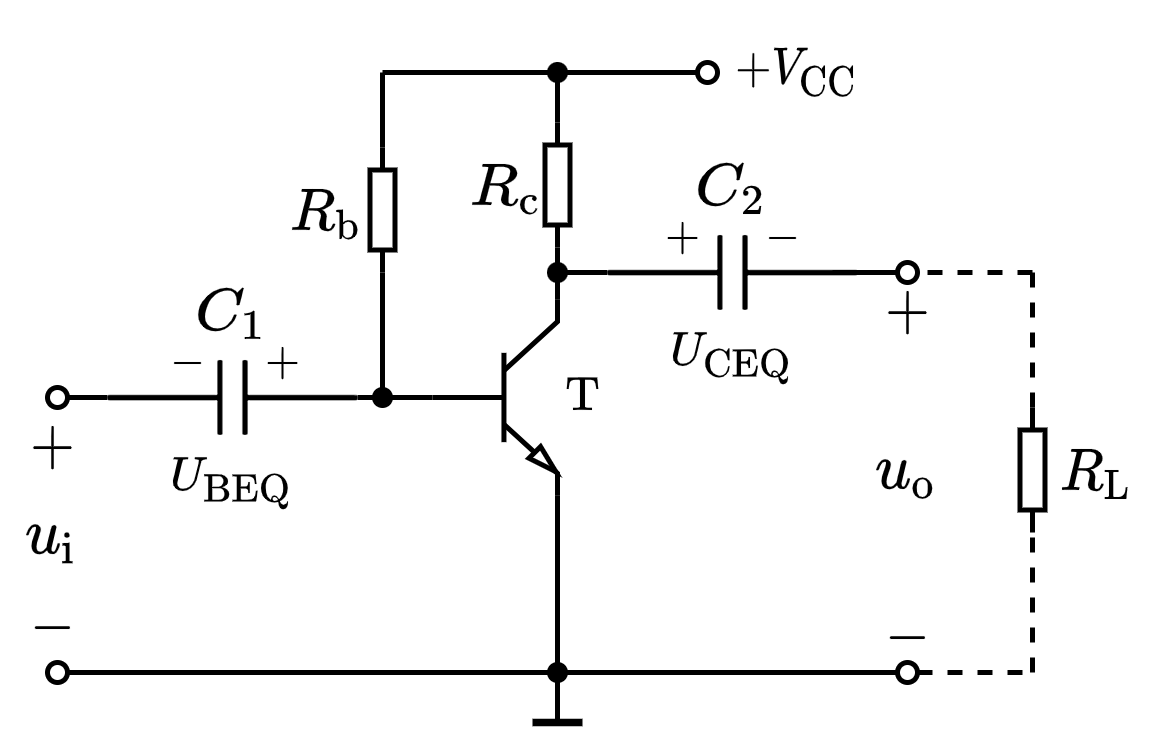

The diagram above was exported from draw.io. Its source (the exported page's mxGraphModel, read from the mxfile embedded in the PNG):
<mxGraphModel dx="290" dy="211" grid="1" gridSize="5" guides="1" tooltips="1" connect="1" arrows="1" fold="1" page="1" pageScale="1" pageWidth="827" pageHeight="1169" math="1" shadow="0">
  <root>
    <mxCell id="0" />
    <mxCell id="1" parent="0" />
    <mxCell id="xhZ3Qp5s_fJm1hB33Sz4-6" value="\(u_\mathrm{i}\)" style="text;html=1;resizable=1;autosize=1;align=center;verticalAlign=middle;points=[];fillColor=none;strokeColor=none;rounded=0;comic=0;movable=1;rotatable=1;deletable=1;editable=1;connectable=0;fontSize=10;" vertex="1" parent="1">
      <mxGeometry x="111.5" y="165" width="15" height="15" as="geometry" />
    </mxCell>
    <mxCell id="xhZ3Qp5s_fJm1hB33Sz4-12" value="" style="endArrow=none;html=1;rounded=0;fontSize=10;startSize=4;endSize=4;entryX=1;entryY=0.5;entryDx=0;entryDy=0;entryPerimeter=0;endFill=0;startArrow=oval;startFill=0;" edge="1" parent="1" target="xhZ3Qp5s_fJm1hB33Sz4-76">
      <mxGeometry width="50" height="50" relative="1" as="geometry">
        <mxPoint x="120" y="145" as="sourcePoint" />
        <mxPoint x="147" y="145.00000000000006" as="targetPoint" />
      </mxGeometry>
    </mxCell>
    <mxCell id="xhZ3Qp5s_fJm1hB33Sz4-14" value="" style="endArrow=none;html=1;rounded=0;fontSize=10;startSize=4;endSize=4;exitX=0;exitY=0.5;exitDx=0;exitDy=0;exitPerimeter=0;entryX=0;entryY=0.5;entryDx=0;entryDy=0;entryPerimeter=0;" edge="1" parent="1" source="xhZ3Qp5s_fJm1hB33Sz4-76" target="xhZ3Qp5s_fJm1hB33Sz4-35">
      <mxGeometry width="50" height="50" relative="1" as="geometry">
        <mxPoint x="172" y="145.00000000000006" as="sourcePoint" />
        <mxPoint x="192" y="145" as="targetPoint" />
      </mxGeometry>
    </mxCell>
    <mxCell id="xhZ3Qp5s_fJm1hB33Sz4-19" value="$$R_{\mathrm{c}}$$" style="text;html=1;resizable=1;autosize=1;align=center;verticalAlign=middle;points=[];fillColor=none;strokeColor=none;rounded=0;fontSize=10;movable=1;rotatable=1;deletable=1;editable=1;connectable=0;allowArrows=0;" vertex="1" parent="1">
      <mxGeometry x="202.5" y="92.5" width="15" height="20" as="geometry" />
    </mxCell>
    <mxCell id="xhZ3Qp5s_fJm1hB33Sz4-20" value="" style="endArrow=none;html=1;rounded=0;fontSize=10;startSize=4;endSize=4;entryX=1;entryY=0.5;entryDx=0;entryDy=0;entryPerimeter=0;" edge="1" parent="1" target="xhZ3Qp5s_fJm1hB33Sz4-21">
      <mxGeometry width="50" height="50" relative="1" as="geometry">
        <mxPoint x="220" y="80" as="sourcePoint" />
        <mxPoint x="417" y="40.5" as="targetPoint" />
      </mxGeometry>
    </mxCell>
    <mxCell id="xhZ3Qp5s_fJm1hB33Sz4-21" value="" style="pointerEvents=1;verticalLabelPosition=bottom;shadow=0;dashed=0;align=center;html=1;verticalAlign=top;shape=mxgraph.electrical.resistors.resistor_1;fontSize=10;direction=north;allowArrows=0;" vertex="1" parent="1">
      <mxGeometry x="217.5" y="90" width="5" height="25" as="geometry" />
    </mxCell>
    <mxCell id="xhZ3Qp5s_fJm1hB33Sz4-22" value="" style="endArrow=none;html=1;rounded=0;fontSize=10;startSize=4;endSize=4;exitX=0;exitY=0.5;exitDx=0;exitDy=0;exitPerimeter=0;entryX=1;entryY=0;entryDx=0;entryDy=0;entryPerimeter=0;" edge="1" parent="1" source="xhZ3Qp5s_fJm1hB33Sz4-21" target="xhZ3Qp5s_fJm1hB33Sz4-35">
      <mxGeometry width="50" height="50" relative="1" as="geometry">
        <mxPoint x="309.5" y="-6.5" as="sourcePoint" />
        <mxPoint x="220" y="108" as="targetPoint" />
      </mxGeometry>
    </mxCell>
    <mxCell id="xhZ3Qp5s_fJm1hB33Sz4-35" value="" style="verticalLabelPosition=bottom;shadow=0;dashed=0;align=center;html=1;verticalAlign=top;shape=mxgraph.electrical.transistors.npn_transistor_5;fontSize=8;strokeWidth=1;sketch=0;" vertex="1" parent="1">
      <mxGeometry x="195" y="125" width="25" height="40" as="geometry" />
    </mxCell>
    <mxCell id="xhZ3Qp5s_fJm1hB33Sz4-36" value="" style="endArrow=oval;html=1;rounded=0;fontSize=8;strokeWidth=1;startArrow=oval;startFill=0;endFill=0;startSize=4;endSize=4;" edge="1" parent="1">
      <mxGeometry width="50" height="50" relative="1" as="geometry">
        <mxPoint x="120" y="200" as="sourcePoint" />
        <mxPoint x="290" y="200" as="targetPoint" />
      </mxGeometry>
    </mxCell>
    <mxCell id="xhZ3Qp5s_fJm1hB33Sz4-37" value="" style="endArrow=none;html=1;rounded=0;fontSize=8;strokeWidth=1;exitX=1;exitY=1;exitDx=0;exitDy=0;exitPerimeter=0;" edge="1" parent="1" source="xhZ3Qp5s_fJm1hB33Sz4-35">
      <mxGeometry width="50" height="50" relative="1" as="geometry">
        <mxPoint x="270" y="175" as="sourcePoint" />
        <mxPoint x="220" y="200" as="targetPoint" />
      </mxGeometry>
    </mxCell>
    <mxCell id="xhZ3Qp5s_fJm1hB33Sz4-38" value="" style="endArrow=none;html=1;rounded=0;fontSize=8;strokeWidth=1;" edge="1" parent="1">
      <mxGeometry width="50" height="50" relative="1" as="geometry">
        <mxPoint x="220" y="210" as="sourcePoint" />
        <mxPoint x="220" y="200" as="targetPoint" />
      </mxGeometry>
    </mxCell>
    <mxCell id="xhZ3Qp5s_fJm1hB33Sz4-39" value="" style="endArrow=none;html=1;rounded=0;fontSize=8;strokeWidth=1.5;" edge="1" parent="1">
      <mxGeometry width="50" height="50" relative="1" as="geometry">
        <mxPoint x="215" y="210" as="sourcePoint" />
        <mxPoint x="225" y="210" as="targetPoint" />
      </mxGeometry>
    </mxCell>
    <mxCell id="xhZ3Qp5s_fJm1hB33Sz4-40" value="" style="shape=waypoint;sketch=0;fillStyle=solid;size=6;pointerEvents=1;points=[];fillColor=none;resizable=1;rotatable=1;perimeter=centerPerimeter;snapToPoint=1;shadow=0;fontSize=6;strokeWidth=0.1;movable=1;deletable=1;editable=1;connectable=1;" vertex="1" parent="1">
      <mxGeometry x="210" y="190" width="20" height="20" as="geometry" />
    </mxCell>
    <mxCell id="xhZ3Qp5s_fJm1hB33Sz4-41" value="" style="endArrow=oval;html=1;rounded=0;fontSize=6;strokeWidth=1;startArrow=none;startFill=0;endFill=0;startSize=4;endSize=4;exitX=0;exitY=0.5;exitDx=0;exitDy=0;exitPerimeter=0;" edge="1" parent="1">
      <mxGeometry width="50" height="50" relative="1" as="geometry">
        <mxPoint x="275" y="119.99999999999997" as="sourcePoint" />
        <mxPoint x="290" y="120" as="targetPoint" />
      </mxGeometry>
    </mxCell>
    <mxCell id="xhZ3Qp5s_fJm1hB33Sz4-42" value="" style="shape=waypoint;sketch=0;fillStyle=solid;size=6;pointerEvents=1;points=[];fillColor=none;resizable=1;rotatable=1;perimeter=centerPerimeter;snapToPoint=1;shadow=0;fontSize=6;strokeWidth=0.1;movable=1;deletable=1;editable=1;connectable=1;" vertex="1" parent="1">
      <mxGeometry x="210" y="110" width="20" height="20" as="geometry" />
    </mxCell>
    <mxCell id="xhZ3Qp5s_fJm1hB33Sz4-44" value="" style="endArrow=oval;html=1;rounded=0;fontSize=6;startSize=4;endSize=4;strokeWidth=1;endFill=0;" edge="1" parent="1">
      <mxGeometry width="50" height="50" relative="1" as="geometry">
        <mxPoint x="220" y="80" as="sourcePoint" />
        <mxPoint x="250" y="80" as="targetPoint" />
      </mxGeometry>
    </mxCell>
    <mxCell id="xhZ3Qp5s_fJm1hB33Sz4-54" value="$$+V_{\mathrm{CC}}$$" style="text;html=1;align=center;verticalAlign=middle;resizable=1;points=[];autosize=1;strokeColor=none;fillColor=none;fontSize=8;movable=1;rotatable=1;deletable=1;editable=1;connectable=1;" vertex="1" parent="1">
      <mxGeometry x="250" y="70" width="35" height="20" as="geometry" />
    </mxCell>
    <mxCell id="xhZ3Qp5s_fJm1hB33Sz4-55" value="$$\mathrm{T}$$" style="text;html=1;align=center;verticalAlign=middle;resizable=1;points=[];autosize=1;strokeColor=none;fillColor=none;fontSize=8;movable=1;rotatable=1;deletable=1;editable=1;connectable=1;" vertex="1" parent="1">
      <mxGeometry x="215" y="135" width="20" height="20" as="geometry" />
    </mxCell>
    <mxCell id="xhZ3Qp5s_fJm1hB33Sz4-56" value="$$u_{\mathrm{o}}$$" style="text;html=1;align=center;verticalAlign=middle;resizable=1;points=[];autosize=1;strokeColor=none;fillColor=none;fontSize=10;movable=1;rotatable=1;deletable=1;editable=1;connectable=0;" vertex="1" parent="1">
      <mxGeometry x="280" y="150" width="20" height="20" as="geometry" />
    </mxCell>
    <mxCell id="xhZ3Qp5s_fJm1hB33Sz4-57" value="$$+$$" style="text;html=1;align=center;verticalAlign=middle;resizable=1;points=[];autosize=1;strokeColor=none;fillColor=none;fontSize=10;movable=1;rotatable=1;deletable=1;editable=1;connectable=0;" vertex="1" parent="1">
      <mxGeometry x="280" y="120" width="20" height="15" as="geometry" />
    </mxCell>
    <mxCell id="xhZ3Qp5s_fJm1hB33Sz4-58" value="$$-$$" style="text;html=1;align=center;verticalAlign=middle;resizable=1;points=[];autosize=1;strokeColor=none;fillColor=none;fontSize=10;movable=1;rotatable=1;deletable=1;editable=1;connectable=0;" vertex="1" parent="1">
      <mxGeometry x="280" y="185" width="20" height="15" as="geometry" />
    </mxCell>
    <mxCell id="xhZ3Qp5s_fJm1hB33Sz4-59" value="$$+$$" style="text;html=1;align=center;verticalAlign=middle;resizable=1;points=[];autosize=1;strokeColor=none;fillColor=none;fontSize=10;movable=1;rotatable=1;deletable=1;editable=1;connectable=0;" vertex="1" parent="1">
      <mxGeometry x="109" y="147.5" width="20" height="15" as="geometry" />
    </mxCell>
    <mxCell id="xhZ3Qp5s_fJm1hB33Sz4-60" value="$$-$$" style="text;html=1;align=center;verticalAlign=middle;resizable=1;points=[];autosize=1;strokeColor=none;fillColor=none;fontSize=10;movable=1;rotatable=1;deletable=1;editable=1;connectable=0;" vertex="1" parent="1">
      <mxGeometry x="109" y="183" width="20" height="15" as="geometry" />
    </mxCell>
    <mxCell id="xhZ3Qp5s_fJm1hB33Sz4-61" value="" style="endArrow=none;html=1;rounded=0;fontSize=8;startSize=4;endSize=4;strokeWidth=1;entryX=0;entryY=0.5;entryDx=0;entryDy=0;entryPerimeter=0;" edge="1" parent="1" target="xhZ3Qp5s_fJm1hB33Sz4-64">
      <mxGeometry width="50" height="50" relative="1" as="geometry">
        <mxPoint x="185" y="145" as="sourcePoint" />
        <mxPoint x="185" y="120" as="targetPoint" />
      </mxGeometry>
    </mxCell>
    <mxCell id="xhZ3Qp5s_fJm1hB33Sz4-62" value="" style="shape=waypoint;sketch=0;fillStyle=solid;size=6;pointerEvents=1;points=[];fillColor=none;resizable=1;rotatable=1;perimeter=centerPerimeter;snapToPoint=1;shadow=0;fontSize=6;strokeWidth=0.1;movable=1;deletable=1;editable=1;connectable=1;" vertex="1" parent="1">
      <mxGeometry x="175" y="135" width="20" height="20" as="geometry" />
    </mxCell>
    <mxCell id="xhZ3Qp5s_fJm1hB33Sz4-63" value="$$R_{\mathrm{b}}$$" style="text;html=1;resizable=1;autosize=1;align=center;verticalAlign=middle;points=[];fillColor=none;strokeColor=none;rounded=0;fontSize=10;movable=1;rotatable=1;deletable=1;editable=1;connectable=0;allowArrows=0;" vertex="1" parent="1">
      <mxGeometry x="165" y="100" width="17.5" height="15" as="geometry" />
    </mxCell>
    <mxCell id="xhZ3Qp5s_fJm1hB33Sz4-64" value="" style="pointerEvents=1;verticalLabelPosition=bottom;shadow=0;dashed=0;align=center;html=1;verticalAlign=top;shape=mxgraph.electrical.resistors.resistor_1;fontSize=10;direction=north;allowArrows=0;" vertex="1" parent="1">
      <mxGeometry x="182.5" y="95" width="5" height="25" as="geometry" />
    </mxCell>
    <mxCell id="xhZ3Qp5s_fJm1hB33Sz4-65" value="" style="endArrow=none;html=1;rounded=0;fontSize=8;startSize=4;endSize=4;strokeWidth=1;exitX=1;exitY=0.5;exitDx=0;exitDy=0;exitPerimeter=0;" edge="1" parent="1" source="xhZ3Qp5s_fJm1hB33Sz4-64">
      <mxGeometry width="50" height="50" relative="1" as="geometry">
        <mxPoint x="220" y="80" as="sourcePoint" />
        <mxPoint x="185" y="80" as="targetPoint" />
      </mxGeometry>
    </mxCell>
    <mxCell id="xhZ3Qp5s_fJm1hB33Sz4-66" value="" style="endArrow=none;html=1;rounded=0;fontSize=8;startSize=4;endSize=4;strokeWidth=1;" edge="1" parent="1">
      <mxGeometry width="50" height="50" relative="1" as="geometry">
        <mxPoint x="185" y="80" as="sourcePoint" />
        <mxPoint x="220" y="80" as="targetPoint" />
      </mxGeometry>
    </mxCell>
    <mxCell id="xhZ3Qp5s_fJm1hB33Sz4-67" value="" style="shape=waypoint;sketch=0;fillStyle=solid;size=6;pointerEvents=1;points=[];fillColor=none;resizable=1;rotatable=1;perimeter=centerPerimeter;snapToPoint=1;shadow=0;fontSize=6;strokeWidth=0.1;movable=1;deletable=1;editable=1;connectable=1;" vertex="1" parent="1">
      <mxGeometry x="210" y="70" width="20" height="20" as="geometry" />
    </mxCell>
    <mxCell id="xhZ3Qp5s_fJm1hB33Sz4-68" value="$$R_{\mathrm{L}}$$" style="text;html=1;resizable=1;autosize=1;align=center;verticalAlign=middle;points=[];fillColor=none;strokeColor=none;rounded=0;fontSize=10;movable=1;rotatable=1;deletable=1;editable=1;connectable=0;allowArrows=0;" vertex="1" parent="1">
      <mxGeometry x="315" y="149.5" width="25" height="20" as="geometry" />
    </mxCell>
    <mxCell id="xhZ3Qp5s_fJm1hB33Sz4-69" value="" style="pointerEvents=1;verticalLabelPosition=bottom;shadow=0;dashed=0;align=center;html=1;verticalAlign=top;shape=mxgraph.electrical.resistors.resistor_1;fontSize=10;direction=north;allowArrows=0;" vertex="1" parent="1">
      <mxGeometry x="312.5" y="147" width="5" height="25" as="geometry" />
    </mxCell>
    <mxCell id="xhZ3Qp5s_fJm1hB33Sz4-70" value="" style="endArrow=none;html=1;rounded=0;fontSize=8;startSize=4;endSize=4;strokeWidth=1;dashed=1;" edge="1" parent="1">
      <mxGeometry width="50" height="50" relative="1" as="geometry">
        <mxPoint x="315" y="120" as="sourcePoint" />
        <mxPoint x="292" y="120" as="targetPoint" />
      </mxGeometry>
    </mxCell>
    <mxCell id="xhZ3Qp5s_fJm1hB33Sz4-71" value="" style="endArrow=none;html=1;rounded=0;fontSize=8;startSize=4;endSize=4;strokeWidth=1;entryX=1;entryY=0.5;entryDx=0;entryDy=0;entryPerimeter=0;dashed=1;" edge="1" parent="1" target="xhZ3Qp5s_fJm1hB33Sz4-69">
      <mxGeometry width="50" height="50" relative="1" as="geometry">
        <mxPoint x="315" y="120" as="sourcePoint" />
        <mxPoint x="365" y="70" as="targetPoint" />
      </mxGeometry>
    </mxCell>
    <mxCell id="xhZ3Qp5s_fJm1hB33Sz4-72" value="" style="endArrow=none;html=1;rounded=0;fontSize=8;startSize=4;endSize=4;strokeWidth=1;dashed=1;" edge="1" parent="1">
      <mxGeometry width="50" height="50" relative="1" as="geometry">
        <mxPoint x="292" y="200" as="sourcePoint" />
        <mxPoint x="315" y="200" as="targetPoint" />
      </mxGeometry>
    </mxCell>
    <mxCell id="xhZ3Qp5s_fJm1hB33Sz4-73" value="" style="endArrow=none;html=1;rounded=0;fontSize=8;startSize=4;endSize=4;strokeWidth=1;entryX=0;entryY=0.5;entryDx=0;entryDy=0;entryPerimeter=0;dashed=1;" edge="1" parent="1" target="xhZ3Qp5s_fJm1hB33Sz4-69">
      <mxGeometry width="50" height="50" relative="1" as="geometry">
        <mxPoint x="315" y="200" as="sourcePoint" />
        <mxPoint x="365" y="150" as="targetPoint" />
      </mxGeometry>
    </mxCell>
    <mxCell id="xhZ3Qp5s_fJm1hB33Sz4-75" value="$$C_1$$" style="text;html=1;align=center;verticalAlign=middle;resizable=1;points=[];autosize=1;strokeColor=none;fillColor=none;fontSize=10;movable=1;rotatable=1;deletable=1;editable=1;connectable=0;allowArrows=0;" vertex="1" parent="1">
      <mxGeometry x="145" y="117.5" width="20" height="20" as="geometry" />
    </mxCell>
    <mxCell id="xhZ3Qp5s_fJm1hB33Sz4-76" value="" style="pointerEvents=1;verticalLabelPosition=bottom;shadow=0;dashed=0;align=center;html=1;verticalAlign=top;shape=mxgraph.electrical.capacitors.capacitor_1;direction=west;connectable=1;" vertex="1" parent="1">
      <mxGeometry x="130" y="137.5" width="50" height="15" as="geometry" />
    </mxCell>
    <mxCell id="xhZ3Qp5s_fJm1hB33Sz4-78" value="$$-$$" style="text;html=1;align=center;verticalAlign=middle;resizable=1;points=[];autosize=1;strokeColor=none;fillColor=none;fontSize=8;movable=1;rotatable=1;deletable=1;editable=1;connectable=0;allowArrows=0;" vertex="1" parent="1">
      <mxGeometry x="141" y="133" width="10" height="10" as="geometry" />
    </mxCell>
    <mxCell id="xhZ3Qp5s_fJm1hB33Sz4-79" value="$$+$$" style="text;html=1;align=center;verticalAlign=middle;resizable=1;points=[];autosize=1;strokeColor=none;fillColor=none;fontSize=8;movable=1;rotatable=1;deletable=1;editable=1;connectable=0;allowArrows=0;" vertex="1" parent="1">
      <mxGeometry x="160" y="133" width="10" height="10" as="geometry" />
    </mxCell>
    <mxCell id="xhZ3Qp5s_fJm1hB33Sz4-83" value="$$U_{\mathrm{BEQ}}$$" style="text;html=1;align=center;verticalAlign=middle;resizable=1;points=[];autosize=1;strokeColor=none;fillColor=none;fontSize=8;movable=1;rotatable=1;deletable=1;editable=1;connectable=1;" vertex="1" parent="1">
      <mxGeometry x="145" y="152" width="20" height="20" as="geometry" />
    </mxCell>
    <mxCell id="xhZ3Qp5s_fJm1hB33Sz4-84" value="$$C_2$$" style="text;html=1;align=center;verticalAlign=middle;resizable=1;points=[];autosize=1;strokeColor=none;fillColor=none;fontSize=10;movable=1;rotatable=1;deletable=1;editable=1;connectable=0;allowArrows=0;" vertex="1" parent="1">
      <mxGeometry x="245" y="92.5" width="20" height="20" as="geometry" />
    </mxCell>
    <mxCell id="xhZ3Qp5s_fJm1hB33Sz4-85" value="" style="pointerEvents=1;verticalLabelPosition=bottom;shadow=0;dashed=0;align=center;html=1;verticalAlign=top;shape=mxgraph.electrical.capacitors.capacitor_1;direction=west;connectable=0;movable=0;resizable=0;rotatable=0;deletable=0;editable=0;" vertex="1" parent="1">
      <mxGeometry x="230" y="112.5" width="50" height="15" as="geometry" />
    </mxCell>
    <mxCell id="xhZ3Qp5s_fJm1hB33Sz4-86" value="$$-$$" style="text;html=1;align=center;verticalAlign=middle;resizable=1;points=[];autosize=1;strokeColor=none;fillColor=none;fontSize=8;movable=1;rotatable=1;deletable=1;editable=1;connectable=0;allowArrows=0;" vertex="1" parent="1">
      <mxGeometry x="260" y="107.5" width="10" height="10" as="geometry" />
    </mxCell>
    <mxCell id="xhZ3Qp5s_fJm1hB33Sz4-87" value="$$+$$" style="text;html=1;align=center;verticalAlign=middle;resizable=1;points=[];autosize=1;strokeColor=none;fillColor=none;fontSize=8;movable=1;rotatable=1;deletable=1;editable=1;connectable=0;allowArrows=0;" vertex="1" parent="1">
      <mxGeometry x="240" y="107.5" width="10" height="10" as="geometry" />
    </mxCell>
    <mxCell id="xhZ3Qp5s_fJm1hB33Sz4-88" value="$$U_{\mathrm{CEQ}}$$" style="text;html=1;align=center;verticalAlign=middle;resizable=1;points=[];autosize=1;strokeColor=none;fillColor=none;fontSize=8;movable=1;rotatable=1;deletable=1;editable=1;connectable=1;" vertex="1" parent="1">
      <mxGeometry x="240" y="127" width="30" height="20" as="geometry" />
    </mxCell>
    <mxCell id="xhZ3Qp5s_fJm1hB33Sz4-89" value="" style="endArrow=none;html=1;rounded=0;fontSize=8;startSize=4;endSize=4;strokeWidth=1;entryX=1;entryY=0.5;entryDx=0;entryDy=0;entryPerimeter=0;" edge="1" parent="1" target="xhZ3Qp5s_fJm1hB33Sz4-85">
      <mxGeometry width="50" height="50" relative="1" as="geometry">
        <mxPoint x="220" y="120" as="sourcePoint" />
        <mxPoint x="270" y="70" as="targetPoint" />
      </mxGeometry>
    </mxCell>
  </root>
</mxGraphModel>